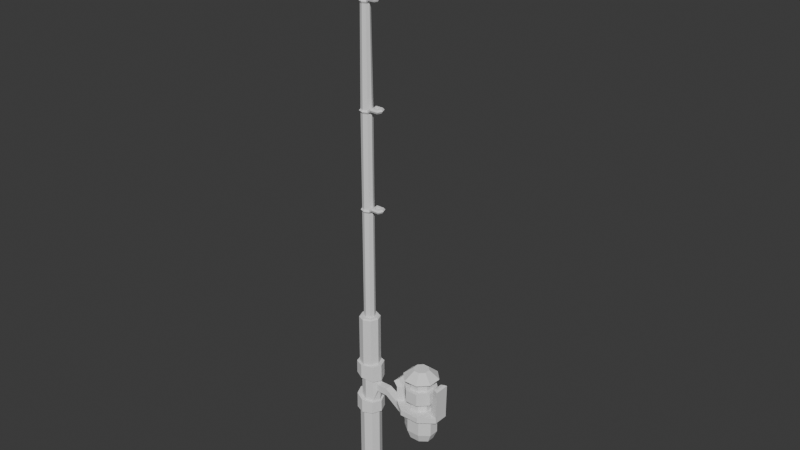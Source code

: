 # Source: rod_1.blend  (saved by Blender 4.0.36; exported with 4.5.12 LTS)
import bpy
from mathutils import Matrix  # noqa: F401  (used for matrix-valued properties, if any)

bpy.ops.wm.read_factory_settings(use_empty=True)
scene = bpy.context.scene
scene.name = 'Scene'

# ---- collections
col_collection = bpy.data.collections.new('Collection'); scene.collection.children.link(col_collection)
col_collection_2 = bpy.data.collections.new('Collection 2'); scene.collection.children.link(col_collection_2)

# ---- world
world_world = bpy.data.worlds.new('World'); scene.world = world_world
world_world.use_nodes = True; world_world.node_tree.nodes.clear()
_N = world_world.node_tree.nodes; _L = world_world.node_tree.links
n0 = _N.new('ShaderNodeOutputWorld'); n0.name = 'World Output'; n0.location = (300, 300)
n1 = _N.new('ShaderNodeBackground'); n1.name = 'Background'; n1.location = (10, 300)
n1.inputs[0].default_value = (0.05088, 0.05088, 0.05088, 1.0)
_L.new(n1.outputs[0], n0.inputs[0])
n0.is_active_output = True
world_world.color = (0.05088, 0.05088, 0.05088)
world_world.use_sun_shadow = False
world_world.sun_shadow_jitter_overblur = 0.0

# ---- meshes
me_cylinder = bpy.data.meshes.new('Cylinder')
me_cylinder.from_pydata([(-16.8, 1.0, 5.104), (-16.09, 0.7071, 5.104), (-15.8, 0.0, 5.104), (-16.09, -0.7071, 5.104), (-16.8, -1.0, 5.104), (-17.51, -0.7071, 5.104), (-17.8, 0.0, 5.104), (-17.51, 0.7071, 5.104), (-16.8, 0.836, -2.944), (-16.8, 1.0, -2.792), (-16.21, 0.5911, -2.944), (-16.09, 0.7071, -2.792), (-15.96, 1.118e-08, -2.944), (-15.8, 0.0, -2.792), (-16.21, -0.5911, -2.944), (-16.09, -0.7071, -2.792), (-16.8, -0.836, -2.944), (-16.8, -1.0, -2.792), (-17.39, -0.5911, -2.944), (-17.51, -0.7071, -2.792), (-17.64, -1.118e-08, -2.944), (-17.8, 0.0, -2.792), (-17.39, 0.5911, -2.944), (-17.51, 0.7071, -2.792), (-15.9, 0.9109, 6.38), (-16.8, 1.288, 6.549), (-15.53, 0.0, 6.311), (-15.9, -0.9109, 6.38), (-16.8, -1.288, 6.549), (-17.69, -0.9109, 6.718), (-18.07, 0.0, 6.787), (-17.69, 0.9109, 6.718), (-15.89, 0.9109, 5.168), (-15.94, 0.8617, 5.104), (-16.8, 1.219, 5.104), (-16.8, 1.288, 5.168), (-15.51, 0.0, 5.168), (-15.58, 0.0, 5.104), (-15.89, -0.9109, 5.168), (-15.94, -0.8617, 5.104), (-16.8, -1.288, 5.168), (-16.8, -1.219, 5.104), (-17.71, -0.9109, 5.168), (-17.66, -0.8617, 5.104), (-18.09, 0.0, 5.168), (-18.02, 0.0, 5.104), (-17.71, 0.9109, 5.168), (-17.66, 0.8617, 5.104), (-15.72, 0.3354, 7.501), (-16.63, 0.9349, 6.516), (-15.72, -0.3354, 7.501), (-16.63, -0.9349, 6.516), (-17.28, -0.6611, 6.639), (-17.54, -1.223e-08, 6.689), (-17.28, 0.6611, 6.639), (-15.72, 0.3354, 8.199), (-16.63, 0.9349, 8.822), (-15.72, -0.3354, 8.199), (-16.63, -0.9349, 8.822), (-17.28, -0.6611, 8.944), (-17.54, -1.223e-08, 8.995), (-17.28, 0.6611, 8.944), (-15.83, 0.8125, 8.675), (-16.96, 1.149, 8.889), (-15.5, -9.28e-09, 8.612), (-15.83, -0.8125, 8.675), (-16.96, -1.149, 8.889), (-17.75, -0.8125, 9.036), (-17.99, -1.976e-08, 9.082), (-17.75, 0.8125, 9.036), (-15.83, 0.8125, 10.29), (-16.96, 1.149, 10.29), (-15.5, -9.28e-09, 10.29), (-15.83, -0.8125, 10.29), (-16.96, -1.149, 10.29), (-17.75, -0.8125, 10.29), (-17.99, -1.976e-08, 10.29), (-17.75, 0.8125, 10.29), (-16.13, 0.6869, 10.29), (-16.82, 0.9754, 10.29), (-15.84, -0.00396, 10.29), (-16.13, -0.6925, 10.29), (-16.82, -0.9754, 10.29), (-17.51, -0.6869, 10.29), (-17.79, 0.00396, 10.29), (-17.51, 0.6925, 10.29), (-16.44, 0.376, 15.2), (-16.82, 0.531, 15.2), (-16.29, 0.0007189, 15.2), (-16.44, -0.375, 15.2), (-16.82, -0.531, 15.2), (-17.19, -0.376, 15.2), (-17.35, -0.0007178, 15.2), (-17.2, 0.375, 15.2), (-16.21, 0.6009, 15.2), (-16.13, 0.6869, 15.08), (-16.82, 0.9754, 15.08), (-16.82, 0.8533, 15.2), (-15.97, -0.003464, 15.2), (-15.84, -0.00396, 15.08), (-16.22, -0.6058, 15.2), (-16.13, -0.6925, 15.08), (-16.82, -0.8533, 15.2), (-16.82, -0.9754, 15.08), (-17.43, -0.6009, 15.2), (-17.51, -0.6869, 15.08), (-17.67, 0.003464, 15.2), (-17.79, 0.00396, 15.08), (-17.42, 0.6058, 15.2), (-17.51, 0.6925, 15.08), (-17.2, 0.375, 25.67), (-17.35, -0.0007178, 25.67), (-17.19, -0.376, 25.67), (-16.82, -0.531, 25.67), (-16.44, -0.375, 25.67), (-16.29, 0.0007189, 25.67), (-16.82, 0.531, 25.67), (-16.44, 0.376, 25.67), (-16.36, 0.4651, 25.87), (-16.82, 0.6568, 25.87), (-15.81, -0.2193, 25.94), (-16.35, -0.4638, 25.87), (-16.82, -0.6568, 25.87), (-17.28, -0.4651, 25.87), (-17.48, -0.000888, 25.87), (-17.28, 0.4638, 25.87), (-16.44, 0.376, 26.02), (-16.82, 0.531, 26.02), (-16.29, 0.0007189, 26.02), (-16.44, -0.375, 26.02), (-16.82, -0.531, 26.02), (-17.19, -0.376, 26.02), (-17.35, -0.0007178, 26.02), (-17.2, 0.375, 26.02), (-16.15, -0.375, 25.94), (-15.99, 0.0007189, 25.94), (-16.15, 0.376, 25.94), (-15.99, 0.0007189, 26.29), (-15.56, -0.2201, 25.94), (-16.06, 0.4651, 26.13), (-15.94, 0.001398, 25.94), (-15.81, 0.2213, 25.94), (-15.81, -0.2193, 26.29), (-16.06, -0.4638, 26.13), (-15.94, 0.001398, 26.29), (-15.81, 0.2213, 26.29), (-15.43, -0.0002405, 25.94), (-15.56, 0.2204, 25.94), (-15.56, -0.2201, 26.29), (-15.3, -0.4638, 26.13), (-15.43, -0.0002405, 26.29), (-15.11, 0.0008891, 26.13), (-15.3, 0.4651, 26.13), (-15.56, 0.2204, 26.29), (-15.39, -0.375, 26.29), (-16.15, -0.375, 26.29), (-16.15, 0.376, 26.29), (-15.39, 0.376, 26.29), (-15.39, -0.375, 25.94), (-15.23, 0.0007189, 25.94), (-15.39, 0.376, 25.94), (-15.23, 0.0007189, 26.29), (-17.2, 0.375, 34.77), (-17.35, -0.0007178, 34.77), (-17.19, -0.376, 34.77), (-16.82, -0.531, 34.77), (-16.44, -0.375, 34.77), (-16.29, 0.0007189, 34.77), (-16.82, 0.531, 34.77), (-16.44, 0.376, 34.77), (-16.36, 0.4651, 34.97), (-16.82, 0.6568, 34.97), (-15.81, -0.2193, 35.04), (-16.35, -0.4638, 34.97), (-16.82, -0.6568, 34.97), (-17.28, -0.4651, 34.97), (-17.48, -0.000888, 34.97), (-17.28, 0.4638, 34.97), (-16.44, 0.376, 35.12), (-16.82, 0.531, 35.12), (-16.29, 0.0007189, 35.12), (-16.44, -0.375, 35.12), (-16.82, -0.531, 35.12), (-17.19, -0.376, 35.12), (-17.35, -0.0007178, 35.12), (-17.2, 0.375, 35.12), (-15.99, 0.0007189, 35.04), (-15.99, 0.0007189, 35.39), (-15.56, -0.2201, 35.04), (-15.94, 0.001398, 35.04), (-15.81, 0.2213, 35.04), (-15.81, -0.2193, 35.39), (-16.06, -0.4638, 35.23), (-15.94, 0.001398, 35.39), (-16.06, 0.4651, 35.23), (-15.81, 0.2213, 35.39), (-15.43, -0.0002405, 35.04), (-15.56, 0.2204, 35.04), (-15.56, -0.2201, 35.39), (-15.3, -0.4638, 35.23), (-15.43, -0.0002405, 35.39), (-15.11, 0.0008891, 35.23), (-15.3, 0.4651, 35.23), (-15.56, 0.2204, 35.39), (-16.15, -0.375, 35.04), (-16.15, 0.376, 35.04), (-15.39, -0.375, 35.39), (-16.15, -0.375, 35.39), (-16.15, 0.376, 35.39), (-15.39, 0.376, 35.39), (-15.39, -0.375, 35.04), (-15.23, 0.0007189, 35.04), (-15.39, 0.376, 35.04), (-15.23, 0.0007189, 35.39), (-17.13, 0.3101, 44.0), (-17.25, -0.0005324, 44.0), (-17.13, -0.3108, 44.0), (-16.82, -0.439, 44.0), (-16.51, -0.31, 44.0), (-16.38, 0.0006554, 44.0), (-16.82, 0.4391, 44.0), (-16.51, 0.3109, 44.0), (-16.43, 0.3846, 44.19), (-16.82, 0.5431, 44.19), (-15.98, -0.1812, 44.27), (-16.43, -0.3834, 44.19), (-16.82, -0.543, 44.19), (-17.2, -0.3845, 44.19), (-17.36, -0.0006731, 44.19), (-17.2, 0.3835, 44.19), (-16.51, 0.3109, 44.35), (-16.82, 0.4391, 44.35), (-16.38, 0.0006554, 44.35), (-16.51, -0.31, 44.35), (-16.82, -0.439, 44.35), (-17.13, -0.3108, 44.35), (-17.25, -0.0005324, 44.35), (-17.13, 0.3101, 44.35), (-16.13, 0.0006554, 44.27), (-16.26, -0.31, 44.62), (-16.13, 0.0006554, 44.62), (-15.77, -0.1819, 44.27), (-16.19, 0.3846, 44.46), (-16.09, 0.001217, 44.27), (-15.98, 0.183, 44.27), (-15.98, -0.1812, 44.62), (-16.19, -0.3834, 44.46), (-16.09, 0.001217, 44.62), (-15.98, 0.183, 44.62), (-15.67, -0.0001378, 44.27), (-15.77, 0.1823, 44.27), (-15.77, -0.1819, 44.62), (-15.56, -0.3834, 44.46), (-15.67, -0.0001378, 44.62), (-15.4, 0.0007961, 44.46), (-15.56, 0.3846, 44.46), (-15.77, 0.1823, 44.62), (-16.26, -0.31, 44.27), (-16.26, 0.3109, 44.27), (-15.63, -0.31, 44.62), (-16.26, 0.3109, 44.62), (-15.63, 0.3109, 44.62), (-15.63, -0.31, 44.27), (-15.51, 0.0006554, 44.27), (-15.63, 0.3109, 44.27), (-15.51, 0.0006554, 44.62), (-17.03, 0.2157, 53.28), (-17.12, -0.0002626, 53.28), (-17.03, -0.2159, 53.28), (-16.82, -0.305, 53.28), (-16.6, -0.2154, 53.28), (-16.51, 0.0005631, 53.28), (-16.82, 0.3053, 53.28), (-16.6, 0.2162, 53.28), (-16.55, 0.2674, 53.48), (-16.82, 0.3776, 53.48), (-16.24, -0.1259, 53.55), (-16.55, -0.2664, 53.48), (-16.82, -0.3773, 53.48), (-17.08, -0.2671, 53.48), (-17.19, -0.0003605, 53.48), (-17.08, 0.2667, 53.48), (-16.6, 0.2162, 53.63), (-16.82, 0.3053, 53.63), (-16.51, 0.0005631, 53.63), (-16.6, -0.2154, 53.63), (-16.82, -0.305, 53.63), (-17.03, -0.2159, 53.63), (-17.12, -0.0002626, 53.63), (-17.03, 0.2157, 53.63), (-16.43, -0.2154, 53.55), (-16.34, 0.0005631, 53.55), (-16.34, 0.0005631, 53.9), (-16.09, -0.1263, 53.55), (-16.38, 0.2674, 53.74), (-16.43, 0.2162, 53.9), (-16.31, 0.0009532, 53.55), (-16.24, 0.1273, 53.55), (-16.24, -0.1259, 53.9), (-16.38, -0.2664, 53.74), (-16.31, 0.0009532, 53.9), (-16.24, 0.1273, 53.9), (-16.02, 1.167e-05, 53.55), (-16.09, 0.1268, 53.55), (-16.09, -0.1263, 53.9), (-15.94, -0.2664, 53.74), (-16.02, 1.167e-05, 53.9), (-15.83, 0.0006609, 53.74), (-15.94, 0.2674, 53.74), (-16.09, 0.1268, 53.9), (-16.43, 0.2162, 53.55), (-15.99, -0.2154, 53.9), (-16.43, -0.2154, 53.9), (-15.99, 0.2162, 53.9), (-15.99, -0.2154, 53.55), (-15.9, 0.0005631, 53.55), (-15.99, 0.2162, 53.55), (-15.9, 0.0005631, 53.9), (-16.46, 0.3543, 38.08), (-16.49, 0.3326, 41.04), (-16.35, 0.0006766, 41.04), (-16.32, 0.0006978, 38.08), (-16.48, -0.3316, 41.04), (-16.46, -0.3533, 38.08), (-16.82, -0.4696, 41.04), (-16.82, -0.5003, 38.08), (-17.15, -0.3325, 41.04), (-17.17, -0.3543, 38.08), (-17.29, -0.0005942, 41.04), (-17.32, -0.000656, 38.08), (-17.15, 0.3317, 41.04), (-17.17, 0.3533, 38.08), (-16.82, 0.4697, 41.04), (-16.82, 0.5004, 38.08), (-16.44, 0.376, 28.94), (-16.44, 0.376, 31.86), (-16.29, 0.0007189, 31.86), (-16.29, 0.0007189, 28.94), (-16.44, -0.375, 31.86), (-16.44, -0.375, 28.94), (-16.82, -0.531, 31.86), (-16.82, -0.531, 28.94), (-17.19, -0.376, 31.86), (-17.19, -0.376, 28.94), (-17.35, -0.0007178, 31.86), (-17.35, -0.0007178, 28.94), (-17.2, 0.375, 31.86), (-17.2, 0.375, 28.94), (-16.82, 0.531, 31.86), (-16.82, 0.531, 28.94), (-16.44, 0.376, 18.69), (-16.44, 0.376, 22.18), (-16.29, 0.0007189, 22.18), (-16.29, 0.0007189, 18.69), (-16.44, -0.375, 18.69), (-16.44, -0.375, 22.18), (-16.82, -0.531, 22.18), (-16.82, -0.531, 18.69), (-17.19, -0.376, 18.69), (-17.19, -0.376, 22.18), (-17.35, -0.0007178, 22.18), (-17.35, -0.0007178, 18.69), (-17.2, 0.375, 18.69), (-17.2, 0.375, 22.18), (-16.82, 0.531, 22.18), (-16.82, 0.531, 18.69), (-16.54, 0.2794, 47.33), (-16.57, 0.2478, 50.31), (-16.47, 0.0005939, 50.31), (-16.42, 0.0006246, 47.33), (-16.57, -0.2469, 50.31), (-16.54, -0.2784, 47.33), (-16.82, -0.3497, 50.31), (-16.82, -0.3943, 47.33), (-17.06, -0.2476, 50.31), (-17.09, -0.2792, 47.33), (-17.17, -0.0003526, 50.31), (-17.21, -0.0004425, 47.33), (-17.06, 0.2471, 50.31), (-17.1, 0.2786, 47.33), (-16.82, 0.3499, 50.31), (-16.82, 0.3945, 47.33), (-15.71, -1.223e-08, 6.343), (-15.98, 0.6611, 6.394), (-15.98, -0.6611, 6.394), (-15.71, -1.223e-08, 8.649), (-15.98, 0.6611, 8.699), (-15.98, -0.6611, 8.699), (-9.299, -0.4773, 6.792), (-14.65, 0.3354, 7.52), (-14.65, -0.3354, 7.52), (-14.65, 0.3354, 8.218), (-14.65, -0.3354, 8.218), (-15.72, 0.0, 7.501), (-15.72, 0.0, 8.199), (-12.31, 0.4773, 6.094), (-12.31, -0.4763, 6.094), (-12.31, 0.4773, 6.792), (-12.31, -0.4763, 6.792), (-9.299, -0.4773, 6.094), (-9.298, 0.4763, 6.792), (-9.298, 0.4763, 6.094), (-10.18, -1.151, 6.792), (-10.18, -1.151, 6.094), (-11.43, -1.151, 6.792), (-11.43, -1.151, 6.094), (-11.42, 1.151, 6.094), (-11.42, 1.151, 6.792), (-10.18, 1.151, 6.094), (-10.18, 1.151, 6.792), (-11.2, 0.96, 7.979), (-10.4, 0.9596, 7.979), (-10.41, -0.96, 7.979), (-11.2, -0.9596, 7.979), (-9.843, -0.398, 7.979), (-9.842, 0.3971, 7.979), (-11.76, -0.3971, 7.979), (-11.76, 0.398, 7.979), (-11.1, -0.0933, 4.357), (-12.31, -0.4763, 5.567), (-11.95, -0.3641, 4.712), (-12.31, 0.4773, 5.567), (-11.1, 0.0935, 4.357), (-11.95, 0.3649, 4.712), (-9.299, -0.4773, 5.567), (-10.51, -0.0935, 4.357), (-9.653, -0.3649, 4.712), (-10.51, 0.0933, 4.357), (-9.298, 0.4763, 5.567), (-9.652, 0.3641, 4.712), (-10.92, 0.2255, 4.357), (-11.42, 1.151, 5.567), (-11.28, 0.8802, 4.712), (-10.18, 1.151, 5.567), (-10.68, 0.2254, 4.357), (-10.33, 0.8799, 4.712), (-10.68, -0.2255, 4.357), (-10.18, -1.151, 5.567), (-10.33, -0.8802, 4.712), (-10.92, -0.2254, 4.357), (-11.43, -1.151, 5.567), (-11.28, -0.8799, 4.712), (-12.31, 0.4773, 7.979), (-12.31, -0.4763, 7.979), (-10.18, 1.151, 7.979), (-11.42, 1.151, 7.979), (-9.298, 0.4763, 7.979), (-9.299, -0.4773, 7.979), (-10.18, -1.151, 7.979), (-11.43, -1.151, 7.979), (-11.76, 0.398, 8.55), (-11.76, -0.3971, 8.55), (-10.4, 0.9596, 8.55), (-11.2, 0.96, 8.55), (-9.842, 0.3971, 8.55), (-9.843, -0.398, 8.55), (-10.41, -0.96, 8.55), (-11.2, -0.9596, 8.55), (-12.23, 0.5932, 8.972), (-12.23, -0.592, 8.972), (-10.21, 1.43, 8.972), (-11.39, 1.431, 8.972), (-9.371, 0.592, 8.972), (-9.372, -0.5932, 8.972), (-10.21, -1.431, 8.972), (-11.4, -1.43, 8.972), (-11.81, 0.418, 10.17), (-11.81, -0.4171, 10.17), (-10.38, 1.008, 10.17), (-11.22, 1.008, 10.17), (-9.794, 0.4171, 10.17), (-9.794, -0.418, 10.17), (-10.39, -1.008, 10.17), (-11.22, -1.008, 10.17), (-12.23, 0.5932, 10.17), (-12.23, -0.592, 10.17), (-10.21, 1.43, 10.17), (-11.39, 1.431, 10.17), (-9.371, 0.592, 10.17), (-9.372, -0.5932, 10.17), (-10.21, -1.431, 10.17), (-11.4, -1.43, 10.17), (-11.81, 0.418, 11.18), (-11.81, -0.4171, 11.18), (-10.38, 1.008, 11.18), (-11.22, 1.008, 11.18), (-9.794, 0.4171, 11.18), (-9.794, -0.418, 11.18), (-10.39, -1.008, 11.18), (-11.22, -1.008, 11.18), (-12.35, 0.641, 11.18), (-12.35, -0.6397, 11.18), (-10.16, 1.546, 11.18), (-11.44, 1.546, 11.18), (-9.256, 0.6396, 11.18), (-9.257, -0.641, 11.18), (-10.16, -1.546, 11.18), (-11.44, -1.546, 11.18), (-11.48, 0.2791, 11.97), (-11.48, -0.2785, 11.97), (-10.52, 0.673, 11.97), (-11.08, 0.6733, 11.97), (-10.13, 0.2785, 11.97), (-10.13, -0.2791, 11.97), (-10.52, -0.6733, 11.97), (-11.08, -0.673, 11.97), (-9.298, 0.4763, 7.46), (-10.18, 1.151, 7.46), (-11.42, 1.151, 7.46), (-12.31, -0.4763, 7.46), (-9.299, -0.4773, 7.46), (-10.18, -1.151, 7.46), (-12.31, 0.4773, 7.46), (-11.43, -1.151, 7.46), (-13.07, 0.7192, 7.979), (-13.07, -0.7176, 7.979), (-9.863, 1.734, 7.46), (-9.863, 1.734, 7.979), (-13.07, -0.7176, 7.46), (-11.74, 1.735, 7.979), (-8.536, 0.7176, 7.979), (-8.537, -0.7192, 7.979), (-9.865, -1.735, 7.979), (-9.865, -1.735, 7.46), (-11.74, -1.734, 7.979), (-8.536, 0.7176, 7.46), (-11.74, 1.735, 7.46), (-8.537, -0.7192, 7.46), (-13.07, 0.7192, 7.46), (-11.74, -1.734, 7.46), (-13.01, 0.4774, 10.18), (-13.01, -0.4762, 10.18), (-12.58, 0.4773, 9.412), (-12.58, -0.4763, 9.412), (-13.02, 0.7192, 9.412), (-13.02, -0.7176, 9.412), (-13.37, 0.7191, 9.92), (-13.37, -0.7177, 9.919), (-8.86, 0.3766, 10.93), (-9.031, 0.4763, 10.78), (-9.031, -0.4773, 10.78), (-8.86, -0.3777, 10.93), (-8.617, 0.4835, 10.93), (-8.47, 0.7176, 10.78), (-8.471, -0.7192, 10.78), (-8.617, -0.4848, 10.93)], [], [(23, 7, 0, 9), (13, 2, 3, 15), (15, 3, 4, 17), (17, 4, 5, 19), (19, 5, 6, 21), (21, 6, 7, 23), (44, 42, 29, 30), (11, 1, 2, 13), (9, 0, 1, 11), (9, 11, 10, 8), (11, 13, 12, 10), (13, 15, 14, 12), (15, 17, 16, 14), (17, 19, 18, 16), (19, 21, 20, 18), (21, 23, 22, 20), (23, 9, 8, 22), (40, 38, 27, 28), (36, 32, 24, 26), (38, 36, 26, 27), (7, 6, 45, 47), (42, 40, 28, 29), (1, 0, 34, 33), (46, 44, 30, 31), (5, 4, 41, 43), (3, 2, 37, 39), (2, 1, 33, 37), (0, 7, 47, 34), (6, 5, 43, 45), (4, 3, 39, 41), (35, 46, 31, 25), (33, 34, 35, 32), (37, 33, 32, 36), (39, 37, 36, 38), (41, 39, 38, 40), (43, 41, 40, 42), (45, 43, 42, 44), (47, 45, 44, 46), (34, 47, 46, 35), (32, 35, 25, 24), (25, 31, 54, 49), (30, 29, 52, 53), (28, 27, 384, 51), (26, 24, 383, 382), (31, 30, 53, 54), (29, 28, 51, 52), (27, 26, 382, 384), (24, 25, 49, 383), (383, 49, 56, 386), (49, 54, 61, 56), (53, 52, 59, 60), (51, 384, 387, 58), (54, 53, 60, 61), (52, 51, 58, 59), (48, 55, 391, 389), (60, 59, 67, 68), (58, 387, 65, 66), (385, 386, 62, 64), (61, 60, 68, 69), (59, 58, 66, 67), (387, 385, 64, 65), (386, 56, 63, 62), (56, 61, 69, 63), (63, 69, 77, 71), (68, 67, 75, 76), (66, 65, 73, 74), (64, 62, 70, 72), (69, 68, 76, 77), (67, 66, 74, 75), (65, 64, 72, 73), (62, 63, 71, 70), (75, 74, 82, 83), (73, 72, 80, 81), (70, 71, 79, 78), (71, 77, 85, 79), (76, 75, 83, 84), (74, 73, 81, 82), (72, 70, 78, 80), (77, 76, 84, 85), (106, 104, 91, 92), (102, 100, 89, 90), (98, 94, 86, 88), (100, 98, 88, 89), (108, 106, 92, 93), (104, 102, 90, 91), (78, 79, 96, 95), (85, 84, 107, 109), (83, 82, 103, 105), (81, 80, 99, 101), (80, 78, 95, 99), (79, 85, 109, 96), (84, 83, 105, 107), (82, 81, 101, 103), (97, 108, 93, 87), (95, 96, 97, 94), (99, 95, 94, 98), (101, 99, 98, 100), (103, 101, 100, 102), (105, 103, 102, 104), (107, 105, 104, 106), (109, 107, 106, 108), (96, 109, 108, 97), (94, 97, 87, 86), (351, 364, 116, 117), (355, 352, 115, 114), (359, 356, 113, 112), (363, 360, 111, 110), (352, 351, 117, 115), (356, 355, 114, 113), (360, 359, 112, 111), (364, 363, 110, 116), (127, 126, 118, 119), (133, 127, 119, 125), (132, 133, 125, 124), (131, 132, 124, 123), (130, 131, 123, 122), (129, 130, 122, 121), (117, 118, 139, 136), (128, 129, 155, 137), (113, 114, 121, 122), (114, 115, 135, 134), (110, 111, 124, 125), (112, 113, 122, 123), (121, 114, 134, 143), (117, 116, 119, 118), (116, 110, 125, 119), (111, 112, 123, 124), (16, 18, 20, 14), (8, 10, 12, 22), (14, 20, 22, 12), (115, 117, 136, 135), (118, 126, 156, 139), (129, 121, 143, 155), (126, 128, 137, 156), (153, 145, 141, 147), (150, 153, 147, 146), (155, 143, 149, 154), (139, 156, 157, 152), (161, 154, 149, 151), (157, 161, 151, 152), (159, 160, 152, 151), (158, 159, 151, 149), (136, 139, 152, 160), (148, 150, 146, 138), (142, 148, 138, 120), (143, 134, 158, 149), (140, 120, 134, 135), (141, 140, 135, 136), (148, 142, 155, 154), (145, 153, 157, 156), (144, 145, 156, 137), (142, 144, 137, 155), (138, 146, 159, 158), (146, 147, 160, 159), (153, 150, 161, 157), (150, 148, 154, 161), (120, 138, 158, 134), (147, 141, 136, 160), (145, 144, 140, 141), (144, 142, 120, 140), (179, 178, 170, 171), (185, 179, 171, 177), (184, 185, 177, 176), (183, 184, 176, 175), (182, 183, 175, 174), (181, 182, 174, 173), (169, 170, 194, 205), (180, 181, 207, 187), (165, 166, 173, 174), (166, 167, 186, 204), (162, 163, 176, 177), (164, 165, 174, 175), (173, 166, 204, 192), (169, 168, 171, 170), (168, 162, 177, 171), (163, 164, 175, 176), (167, 169, 205, 186), (170, 178, 208, 194), (181, 173, 192, 207), (178, 180, 187, 208), (203, 195, 190, 197), (200, 203, 197, 196), (207, 192, 199, 206), (194, 208, 209, 202), (213, 206, 199, 201), (209, 213, 201, 202), (211, 212, 202, 201), (210, 211, 201, 199), (205, 194, 202, 212), (198, 200, 196, 188), (191, 198, 188, 172), (192, 204, 210, 199), (189, 172, 204, 186), (190, 189, 186, 205), (198, 191, 207, 206), (195, 203, 209, 208), (193, 195, 208, 187), (191, 193, 187, 207), (188, 196, 211, 210), (196, 197, 212, 211), (203, 200, 213, 209), (200, 198, 206, 213), (172, 188, 210, 204), (197, 190, 205, 212), (195, 193, 189, 190), (193, 191, 172, 189), (334, 337, 128, 126), (337, 339, 129, 128), (339, 341, 130, 129), (341, 343, 131, 130), (343, 345, 132, 131), (345, 347, 133, 132), (347, 349, 127, 133), (349, 334, 126, 127), (231, 230, 222, 223), (237, 231, 223, 229), (236, 237, 229, 228), (235, 236, 228, 227), (234, 235, 227, 226), (233, 234, 226, 225), (221, 222, 242, 258), (232, 233, 239, 240), (217, 218, 225, 226), (218, 219, 238, 257), (214, 215, 228, 229), (216, 217, 226, 227), (225, 218, 257, 246), (221, 220, 223, 222), (220, 214, 229, 223), (215, 216, 227, 228), (219, 221, 258, 238), (222, 230, 260, 242), (233, 225, 246, 239), (230, 232, 240, 260), (256, 248, 244, 250), (253, 256, 250, 249), (239, 246, 252, 259), (242, 260, 261, 255), (265, 259, 252, 254), (261, 265, 254, 255), (263, 264, 255, 254), (262, 263, 254, 252), (258, 242, 255, 264), (251, 253, 249, 241), (245, 251, 241, 224), (246, 257, 262, 252), (243, 224, 257, 238), (244, 243, 238, 258), (251, 245, 239, 259), (248, 256, 261, 260), (247, 248, 260, 240), (245, 247, 240, 239), (241, 249, 263, 262), (249, 250, 264, 263), (256, 253, 265, 261), (253, 251, 259, 265), (224, 241, 262, 257), (250, 244, 258, 264), (248, 247, 243, 244), (247, 245, 224, 243), (283, 282, 274, 275), (289, 283, 275, 281), (288, 289, 281, 280), (287, 288, 280, 279), (286, 287, 279, 278), (285, 286, 278, 277), (273, 274, 294, 310), (284, 285, 312, 292), (269, 270, 277, 278), (270, 271, 291, 290), (266, 267, 280, 281), (268, 269, 278, 279), (277, 270, 290, 299), (273, 272, 275, 274), (272, 266, 281, 275), (267, 268, 279, 280), (271, 273, 310, 291), (274, 282, 295, 294), (285, 277, 299, 312), (282, 284, 292, 295), (309, 301, 297, 303), (306, 309, 303, 302), (312, 299, 305, 311), (294, 295, 313, 308), (317, 311, 305, 307), (313, 317, 307, 308), (315, 316, 308, 307), (314, 315, 307, 305), (310, 294, 308, 316), (304, 306, 302, 293), (298, 304, 293, 276), (299, 290, 314, 305), (296, 276, 290, 291), (297, 296, 291, 310), (304, 298, 312, 311), (301, 309, 313, 295), (300, 301, 295, 292), (298, 300, 292, 312), (293, 302, 315, 314), (302, 303, 316, 315), (309, 306, 317, 313), (306, 304, 311, 317), (276, 293, 314, 290), (303, 297, 310, 316), (301, 300, 296, 297), (300, 298, 276, 296), (318, 321, 180, 178), (321, 323, 181, 180), (323, 325, 182, 181), (325, 327, 183, 182), (327, 329, 184, 183), (329, 331, 185, 184), (331, 333, 179, 185), (333, 318, 178, 179), (366, 369, 232, 230), (369, 371, 233, 232), (371, 373, 234, 233), (373, 375, 235, 234), (375, 377, 236, 235), (377, 379, 237, 236), (379, 381, 231, 237), (381, 366, 230, 231), (282, 283, 287, 286), (284, 282, 286, 285), (288, 287, 283, 289), (220, 221, 319, 332), (332, 319, 318, 333), (214, 220, 332, 330), (330, 332, 333, 331), (215, 214, 330, 328), (328, 330, 331, 329), (216, 215, 328, 326), (326, 328, 329, 327), (217, 216, 326, 324), (324, 326, 327, 325), (218, 217, 324, 322), (322, 324, 325, 323), (219, 218, 322, 320), (320, 322, 323, 321), (221, 219, 320, 319), (319, 320, 321, 318), (168, 169, 335, 348), (348, 335, 334, 349), (162, 168, 348, 346), (346, 348, 349, 347), (163, 162, 346, 344), (344, 346, 347, 345), (164, 163, 344, 342), (342, 344, 345, 343), (165, 164, 342, 340), (340, 342, 343, 341), (166, 165, 340, 338), (338, 340, 341, 339), (167, 166, 338, 336), (336, 338, 339, 337), (169, 167, 336, 335), (335, 336, 337, 334), (87, 93, 362, 365), (365, 362, 363, 364), (92, 91, 358, 361), (361, 358, 359, 360), (90, 89, 354, 357), (357, 354, 355, 356), (88, 86, 350, 353), (353, 350, 351, 352), (93, 92, 361, 362), (362, 361, 360, 363), (91, 90, 357, 358), (358, 357, 356, 359), (89, 88, 353, 354), (354, 353, 352, 355), (86, 87, 365, 350), (350, 365, 364, 351), (272, 273, 367, 380), (380, 367, 366, 381), (266, 272, 380, 378), (378, 380, 381, 379), (267, 266, 378, 376), (376, 378, 379, 377), (268, 267, 376, 374), (374, 376, 377, 375), (269, 268, 374, 372), (372, 374, 375, 373), (270, 269, 372, 370), (370, 372, 373, 371), (271, 270, 370, 368), (368, 370, 371, 369), (273, 271, 368, 367), (367, 368, 369, 366), (55, 48, 383, 386), (50, 57, 387, 384), (398, 397, 391, 392), (50, 393, 48, 389, 390), (57, 50, 390, 392), (391, 397, 395, 389), (390, 396, 398, 392), (389, 395, 396, 390), (408, 401, 428, 433), (55, 394, 57, 392, 391), (385, 394, 55, 386), (387, 57, 394, 385), (384, 382, 393, 50), (382, 383, 48, 393), (399, 401, 400, 388), (511, 510, 527, 523), (401, 399, 424, 428), (442, 445, 519, 514), (406, 407, 409, 408), (404, 405, 403, 402), (508, 512, 528, 526), (395, 397, 407, 406), (399, 388, 402, 403), (398, 396, 405, 404), (400, 401, 408, 409), (395, 406, 431, 421), (399, 403, 437, 424), (406, 408, 433, 431), (403, 405, 440, 437), (396, 395, 421, 419), (405, 396, 419, 440), (419, 421, 423, 420), (420, 423, 422, 418), (425, 427, 429, 426), (426, 429, 428, 424), (431, 433, 435, 432), (432, 435, 434, 430), (437, 440, 441, 438), (438, 441, 439, 436), (424, 437, 438, 426), (426, 438, 436, 425), (440, 419, 420, 441), (441, 420, 418, 439), (421, 431, 432, 423), (423, 432, 430, 422), (433, 428, 429, 435), (435, 429, 427, 434), (418, 422, 430, 434, 427, 425, 436, 439), (507, 508, 526, 516), (444, 446, 520, 517), (509, 513, 529, 518), (513, 511, 523, 529), (447, 448, 522, 521), (416, 413, 457, 451), (416, 417, 442, 443), (410, 411, 444, 445), (415, 414, 447, 446), (414, 412, 448, 447), (417, 410, 445, 442), (412, 413, 449, 448), (413, 416, 443, 449), (411, 415, 446, 444), (456, 455, 463, 464), (410, 417, 450, 453), (414, 415, 454, 455), (417, 416, 451, 450), (415, 411, 452, 454), (413, 412, 456, 457), (412, 414, 455, 456), (411, 410, 453, 452), (462, 460, 476, 478), (452, 453, 461, 460), (451, 457, 465, 459), (453, 450, 458, 461), (455, 454, 462, 463), (450, 451, 459, 458), (454, 452, 460, 462), (457, 456, 464, 465), (468, 469, 485, 484), (465, 464, 480, 481), (464, 463, 479, 480), (460, 461, 477, 476), (459, 465, 481, 475), (461, 458, 474, 477), (463, 462, 478, 479), (458, 459, 475, 474), (467, 466, 474, 475), (469, 468, 476, 477), (470, 471, 479, 478), (471, 472, 480, 479), (466, 469, 477, 474), (472, 473, 481, 480), (473, 467, 475, 481), (468, 470, 478, 476), (486, 484, 492, 494), (467, 473, 489, 483), (469, 466, 482, 485), (471, 470, 486, 487), (466, 467, 483, 482), (470, 468, 484, 486), (473, 472, 488, 489), (472, 471, 487, 488), (495, 494, 502, 503), (489, 488, 496, 497), (488, 487, 495, 496), (484, 485, 493, 492), (483, 489, 497, 491), (485, 482, 490, 493), (487, 486, 494, 495), (482, 483, 491, 490), (490, 491, 499, 498), (494, 492, 500, 502), (497, 496, 504, 505), (496, 495, 503, 504), (492, 493, 501, 500), (491, 497, 505, 499), (493, 490, 498, 501), (398, 404, 513, 509), (409, 407, 508, 507), (407, 397, 512, 508), (402, 388, 510, 511), (388, 400, 506, 510), (400, 409, 507, 506), (397, 398, 509, 512), (404, 402, 511, 513), (529, 523, 522, 524), (528, 518, 515, 514), (525, 516, 517, 520), (527, 525, 520, 521), (523, 527, 521, 522), (526, 528, 514, 519), (516, 526, 519, 517), (518, 529, 524, 515), (448, 449, 524, 522), (510, 506, 525, 527), (445, 444, 517, 519), (506, 507, 516, 525), (449, 443, 515, 524), (535, 533, 531, 537), (512, 509, 518, 528), (534, 535, 537, 536), (520, 446, 539, 543), (531, 530, 536, 537), (533, 532, 530, 531), (538, 541, 545, 542), (532, 534, 536, 530), (521, 520, 543, 544), (447, 521, 544, 540), (442, 514, 534, 532), (539, 540, 541, 538), (538, 542, 543, 539), (545, 541, 540, 544), (542, 545, 544, 543), (446, 447, 540, 539), (443, 442, 532, 533), (514, 515, 535, 534), (515, 443, 533, 535), (499, 505, 504, 503, 502, 500, 501, 498)])
_uv = me_cylinder.uv_layers.new(name='UVMap')
_uv.uv.foreach_set('vector', [0.125, 0.5094, 0.125, 1.0, 0.0, 1.0, 0.0, 0.5094, 0.75, 0.5094, 0.75, 1.0, 0.625, 1.0, 0.625, 0.5094, 0.625, 0.5094, 0.625, 1.0, 0.5, 1.0, 0.5, 0.5094, 0.5, 0.5094, 0.5, 1.0, 0.375, 1.0, 0.375, 0.5094, 0.375, 0.5094, 0.375, 1.0, 0.25, 1.0, 0.25, 0.5094, 0.25, 0.5094, 0.25, 1.0, 0.125, 1.0, 0.125, 0.5094, 0.25, 1.0, 0.375, 1.0, 0.375, 1.0, 0.25, 1.0, 0.875, 0.5094, 0.875, 1.0, 0.75, 1.0, 0.75, 0.5094, 1.0, 0.5094, 1.0, 1.0, 0.875, 1.0, 0.875, 0.5094, 0.75, 0.49, 0.9197, 0.4197, 0.8919, 0.3919, 0.75, 0.4506, 0.9197, 0.4197, 0.99, 0.25, 0.9506, 0.25, 0.8919, 0.3919, 0.99, 0.25, 0.9197, 0.08029, 0.8919, 0.1081, 0.9506, 0.25, 0.9197, 0.08029, 0.75, 0.01, 0.75, 0.04936, 0.8919, 0.1081, 0.75, 0.01, 0.5803, 0.08029, 0.6081, 0.1081, 0.75, 0.04936, 0.5803, 0.08029, 0.51, 0.25, 0.5494, 0.25, 0.6081, 0.1081, 0.51, 0.25, 0.5803, 0.4197, 0.6081, 0.3919, 0.5494, 0.25, 0.5803, 0.4197, 0.75, 0.49, 0.75, 0.4506, 0.6081, 0.3919, 0.5, 1.0, 0.625, 1.0, 0.625, 1.0, 0.5, 1.0, 0.75, 1.0, 0.875, 1.0, 0.875, 1.0, 0.75, 1.0, 0.625, 1.0, 0.75, 1.0, 0.75, 1.0, 0.625, 1.0, 0.125, 1.0, 0.25, 1.0, 0.25, 1.0, 0.125, 1.0, 0.375, 1.0, 0.5, 1.0, 0.5, 1.0, 0.375, 1.0, 0.875, 1.0, 1.0, 1.0, 1.0, 1.0, 0.875, 1.0, 0.125, 1.0, 0.25, 1.0, 0.25, 1.0, 0.125, 1.0, 0.375, 1.0, 0.5, 1.0, 0.5, 1.0, 0.375, 1.0, 0.625, 1.0, 0.75, 1.0, 0.75, 1.0, 0.625, 1.0, 0.75, 1.0, 0.875, 1.0, 0.875, 1.0, 0.75, 1.0, 0.0, 1.0, 0.125, 1.0, 0.125, 1.0, 0.0, 1.0, 0.25, 1.0, 0.375, 1.0, 0.375, 1.0, 0.25, 1.0, 0.5, 1.0, 0.625, 1.0, 0.625, 1.0, 0.5, 1.0, 0.0, 1.0, 0.125, 1.0, 0.125, 1.0, 0.0, 1.0, 0.875, 1.0, 1.0, 1.0, 1.0, 1.0, 0.875, 1.0, 0.75, 1.0, 0.875, 1.0, 0.875, 1.0, 0.75, 1.0, 0.625, 1.0, 0.75, 1.0, 0.75, 1.0, 0.625, 1.0, 0.5, 1.0, 0.625, 1.0, 0.625, 1.0, 0.5, 1.0, 0.375, 1.0, 0.5, 1.0, 0.5, 1.0, 0.375, 1.0, 0.25, 1.0, 0.375, 1.0, 0.375, 1.0, 0.25, 1.0, 0.125, 1.0, 0.25, 1.0, 0.25, 1.0, 0.125, 1.0, 0.0, 1.0, 0.125, 1.0, 0.125, 1.0, 0.0, 1.0, 0.875, 1.0, 1.0, 1.0, 1.0, 1.0, 0.875, 1.0, 0.0, 1.0, 0.125, 1.0, 0.125, 1.0, 0.0, 1.0, 0.25, 1.0, 0.375, 1.0, 0.375, 1.0, 0.25, 1.0, 0.5, 1.0, 0.625, 1.0, 0.625, 1.0, 0.5, 1.0, 0.75, 1.0, 0.875, 1.0, 0.875, 1.0, 0.75, 1.0, 0.125, 1.0, 0.25, 1.0, 0.25, 1.0, 0.125, 1.0, 0.375, 1.0, 0.5, 1.0, 0.5, 1.0, 0.375, 1.0, 0.625, 1.0, 0.75, 1.0, 0.75, 1.0, 0.625, 1.0, 0.875, 1.0, 1.0, 1.0, 1.0, 1.0, 0.875, 1.0, 0.875, 1.0, 1.0, 1.0, 1.0, 1.0, 0.875, 1.0, 0.0, 1.0, 0.125, 1.0, 0.125, 1.0, 0.0, 1.0, 0.25, 1.0, 0.375, 1.0, 0.375, 1.0, 0.25, 1.0, 0.5, 1.0, 0.625, 1.0, 0.625, 1.0, 0.5, 1.0, 0.125, 1.0, 0.25, 1.0, 0.25, 1.0, 0.125, 1.0, 0.375, 1.0, 0.5, 1.0, 0.5, 1.0, 0.375, 1.0, 0.8134, 1.0, 0.8134, 1.0, 0.8134, 1.0, 0.8134, 1.0, 0.25, 1.0, 0.375, 1.0, 0.375, 1.0, 0.25, 1.0, 0.5, 1.0, 0.625, 1.0, 0.625, 1.0, 0.5, 1.0, 0.75, 1.0, 0.875, 1.0, 0.875, 1.0, 0.75, 1.0, 0.125, 1.0, 0.25, 1.0, 0.25, 1.0, 0.125, 1.0, 0.375, 1.0, 0.5, 1.0, 0.5, 1.0, 0.375, 1.0, 0.625, 1.0, 0.75, 1.0, 0.75, 1.0, 0.625, 1.0, 0.875, 1.0, 1.0, 1.0, 1.0, 1.0, 0.875, 1.0, 0.0, 1.0, 0.125, 1.0, 0.125, 1.0, 0.0, 1.0, 0.0, 1.0, 0.125, 1.0, 0.125, 1.0, 0.0, 1.0, 0.25, 1.0, 0.375, 1.0, 0.375, 1.0, 0.25, 1.0, 0.5, 1.0, 0.625, 1.0, 0.625, 1.0, 0.5, 1.0, 0.75, 1.0, 0.875, 1.0, 0.875, 1.0, 0.75, 1.0, 0.125, 1.0, 0.25, 1.0, 0.25, 1.0, 0.125, 1.0, 0.375, 1.0, 0.5, 1.0, 0.5, 1.0, 0.375, 1.0, 0.625, 1.0, 0.75, 1.0, 0.75, 1.0, 0.625, 1.0, 0.875, 1.0, 1.0, 1.0, 1.0, 1.0, 0.875, 1.0, 0.375, 1.0, 0.5, 1.0, 0.5, 1.0, 0.375, 1.0, 0.625, 1.0, 0.75, 1.0, 0.75, 1.0, 0.625, 1.0, 0.875, 1.0, 1.0, 1.0, 1.0, 1.0, 0.875, 1.0, 0.0, 1.0, 0.125, 1.0, 0.125, 1.0, 0.0, 1.0, 0.25, 1.0, 0.375, 1.0, 0.375, 1.0, 0.25, 1.0, 0.5, 1.0, 0.625, 1.0, 0.625, 1.0, 0.5, 1.0, 0.75, 1.0, 0.875, 1.0, 0.875, 1.0, 0.75, 1.0, 0.125, 1.0, 0.25, 1.0, 0.25, 1.0, 0.125, 1.0, 0.25, 1.0, 0.375, 1.0, 0.375, 1.0, 0.25, 1.0, 0.5, 1.0, 0.625, 1.0, 0.625, 1.0, 0.5, 1.0, 0.75, 1.0, 0.875, 1.0, 0.875, 1.0, 0.75, 1.0, 0.625, 1.0, 0.75, 1.0, 0.75, 1.0, 0.625, 1.0, 0.125, 1.0, 0.25, 1.0, 0.25, 1.0, 0.125, 1.0, 0.375, 1.0, 0.5, 1.0, 0.5, 1.0, 0.375, 1.0, 0.875, 1.0, 1.0, 1.0, 1.0, 1.0, 0.875, 1.0, 0.125, 1.0, 0.25, 1.0, 0.25, 1.0, 0.125, 1.0, 0.375, 1.0, 0.5, 1.0, 0.5, 1.0, 0.375, 1.0, 0.625, 1.0, 0.75, 1.0, 0.75, 1.0, 0.625, 1.0, 0.75, 1.0, 0.875, 1.0, 0.875, 1.0, 0.75, 1.0, 0.0, 1.0, 0.125, 1.0, 0.125, 1.0, 0.0, 1.0, 0.25, 1.0, 0.375, 1.0, 0.375, 1.0, 0.25, 1.0, 0.5, 1.0, 0.625, 1.0, 0.625, 1.0, 0.5, 1.0, 0.0, 1.0, 0.125, 1.0, 0.125, 1.0, 0.0, 1.0, 0.875, 1.0, 1.0, 1.0, 1.0, 1.0, 0.875, 1.0, 0.75, 1.0, 0.875, 1.0, 0.875, 1.0, 0.75, 1.0, 0.625, 1.0, 0.75, 1.0, 0.75, 1.0, 0.625, 1.0, 0.5, 1.0, 0.625, 1.0, 0.625, 1.0, 0.5, 1.0, 0.375, 1.0, 0.5, 1.0, 0.5, 1.0, 0.375, 1.0, 0.25, 1.0, 0.375, 1.0, 0.375, 1.0, 0.25, 1.0, 0.125, 1.0, 0.25, 1.0, 0.25, 1.0, 0.125, 1.0, 0.0, 1.0, 0.125, 1.0, 0.125, 1.0, 0.0, 1.0, 0.875, 1.0, 1.0, 1.0, 1.0, 1.0, 0.875, 1.0, 0.875, 1.0, 1.0, 1.0, 1.0, 1.0, 0.875, 1.0, 0.625, 1.0, 0.75, 1.0, 0.75, 1.0, 0.625, 1.0, 0.375, 1.0, 0.5, 1.0, 0.5, 1.0, 0.375, 1.0, 0.125, 1.0, 0.25, 1.0, 0.25, 1.0, 0.125, 1.0, 0.75, 1.0, 0.875, 1.0, 0.875, 1.0, 0.75, 1.0, 0.5, 1.0, 0.625, 1.0, 0.625, 1.0, 0.5, 1.0, 0.25, 1.0, 0.375, 1.0, 0.375, 1.0, 0.25, 1.0, 0.0, 1.0, 0.125, 1.0, 0.125, 1.0, 0.0, 1.0, 0.0, 0.0, 0.0, 0.0, 0.875, 1.0, 1.0, 1.0, 0.0, 0.0, 0.0, 0.0, 0.0, 1.0, 0.125, 1.0, 0.0, 0.0, 0.0, 0.0, 0.125, 1.0, 0.25, 1.0, 0.0, 0.0, 0.0, 0.0, 0.25, 1.0, 0.375, 1.0, 0.0, 0.0, 0.0, 0.0, 0.375, 1.0, 0.5, 1.0, 0.0, 0.0, 0.0, 0.0, 0.5, 1.0, 0.625, 1.0, 0.875, 1.0, 0.875, 1.0, 0.875, 1.0, 0.875, 1.0, 0.0, 0.0, 0.0, 0.0, 0.0, 0.0, 0.0, 0.0, 0.5, 1.0, 0.625, 1.0, 0.625, 1.0, 0.5, 1.0, 0.625, 1.0, 0.75, 1.0, 0.75, 1.0, 0.625, 1.0, 0.125, 1.0, 0.25, 1.0, 0.25, 1.0, 0.125, 1.0, 0.375, 1.0, 0.5, 1.0, 0.5, 1.0, 0.375, 1.0, 0.625, 1.0, 0.625, 1.0, 0.625, 1.0, 0.625, 1.0, 0.875, 1.0, 1.0, 1.0, 1.0, 1.0, 0.875, 1.0, 0.0, 1.0, 0.125, 1.0, 0.125, 1.0, 0.0, 1.0, 0.25, 1.0, 0.375, 1.0, 0.375, 1.0, 0.25, 1.0, 0.75, 0.04936, 0.6081, 0.1081, 0.5494, 0.25, 0.8919, 0.1081, 0.75, 0.4506, 0.8919, 0.3919, 0.9506, 0.25, 0.6081, 0.3919, 0.8919, 0.1081, 0.5494, 0.25, 0.6081, 0.3919, 0.9506, 0.25, 0.75, 1.0, 0.875, 1.0, 0.875, 1.0, 0.75, 1.0, 0.875, 1.0, 0.0, 0.0, 0.0, 0.0, 0.875, 1.0, 0.0, 0.0, 0.625, 1.0, 0.625, 1.0, 0.0, 0.0, 0.0, 0.0, 0.0, 0.0, 0.0, 0.0, 0.0, 0.0, 0.0, 0.0, 0.0, 0.0, 0.8371, 1.0, 0.8371, 1.0, 0.0, 0.0, 0.0, 0.0, 0.8371, 1.0, 0.7499, 1.0, 0.0, 0.0, 0.625, 1.0, 0.625, 1.0, 0.0, 0.0, 0.875, 1.0, 0.0, 0.0, 0.0, 0.0, 0.875, 1.0, 0.0, 0.0, 0.0, 0.0, 0.625, 1.0, 0.75, 1.0, 0.0, 0.0, 0.0, 0.0, 0.75, 1.0, 0.875, 1.0, 0.75, 1.0, 0.875, 1.0, 0.875, 1.0, 0.75, 1.0, 0.625, 1.0, 0.75, 1.0, 0.75, 1.0, 0.625, 1.0, 0.875, 1.0, 0.875, 1.0, 0.875, 1.0, 0.875, 1.0, 0.0, 0.0, 0.0, 0.0, 0.7499, 1.0, 0.6629, 1.0, 0.0, 0.0, 0.0, 0.0, 0.6629, 1.0, 0.6629, 1.0, 0.625, 1.0, 0.625, 1.0, 0.625, 1.0, 0.625, 1.0, 0.7501, 1.0, 0.6629, 1.0, 0.625, 1.0, 0.75, 1.0, 0.8371, 1.0, 0.7501, 1.0, 0.75, 1.0, 0.875, 1.0, 0.0, 0.0, 0.0, 0.0, 0.0, 0.0, 0.0, 0.0, 0.0, 0.0, 0.0, 0.0, 0.0, 0.0, 0.0, 0.0, 0.0, 0.0, 0.0, 0.0, 0.0, 0.0, 0.0, 0.0, 0.0, 0.0, 0.0, 0.0, 0.0, 0.0, 0.0, 0.0, 0.6629, 1.0, 0.7499, 1.0, 0.75, 1.0, 0.625, 1.0, 0.7499, 1.0, 0.8371, 1.0, 0.875, 1.0, 0.75, 1.0, 0.0, 0.0, 0.0, 0.0, 0.0, 0.0, 0.0, 0.0, 0.0, 0.0, 0.0, 0.0, 0.0, 0.0, 0.0, 0.0, 0.6629, 1.0, 0.6629, 1.0, 0.625, 1.0, 0.625, 1.0, 0.8371, 1.0, 0.8371, 1.0, 0.875, 1.0, 0.875, 1.0, 0.0, 0.0, 0.0, 0.0, 0.7501, 1.0, 0.8371, 1.0, 0.0, 0.0, 0.0, 0.0, 0.6629, 1.0, 0.7501, 1.0, 0.0, 0.0, 0.0, 0.0, 0.875, 1.0, 1.0, 1.0, 0.0, 0.0, 0.0, 0.0, 0.0, 1.0, 0.125, 1.0, 0.0, 0.0, 0.0, 0.0, 0.125, 1.0, 0.25, 1.0, 0.0, 0.0, 0.0, 0.0, 0.25, 1.0, 0.375, 1.0, 0.0, 0.0, 0.0, 0.0, 0.375, 1.0, 0.5, 1.0, 0.0, 0.0, 0.0, 0.0, 0.5, 1.0, 0.625, 1.0, 0.875, 1.0, 0.875, 1.0, 0.875, 1.0, 0.875, 1.0, 0.0, 0.0, 0.0, 0.0, 0.0, 0.0, 0.0, 0.0, 0.5, 1.0, 0.625, 1.0, 0.625, 1.0, 0.5, 1.0, 0.625, 1.0, 0.75, 1.0, 0.75, 1.0, 0.625, 1.0, 0.125, 1.0, 0.25, 1.0, 0.25, 1.0, 0.125, 1.0, 0.375, 1.0, 0.5, 1.0, 0.5, 1.0, 0.375, 1.0, 0.625, 1.0, 0.625, 1.0, 0.625, 1.0, 0.625, 1.0, 0.875, 1.0, 1.0, 1.0, 1.0, 1.0, 0.875, 1.0, 0.0, 1.0, 0.125, 1.0, 0.125, 1.0, 0.0, 1.0, 0.25, 1.0, 0.375, 1.0, 0.375, 1.0, 0.25, 1.0, 0.75, 1.0, 0.875, 1.0, 0.875, 1.0, 0.75, 1.0, 0.875, 1.0, 0.0, 0.0, 0.0, 0.0, 0.875, 1.0, 0.0, 0.0, 0.625, 1.0, 0.625, 1.0, 0.0, 0.0, 0.0, 0.0, 0.0, 0.0, 0.0, 0.0, 0.0, 0.0, 0.0, 0.0, 0.0, 0.0, 0.8371, 1.0, 0.8371, 1.0, 0.0, 0.0, 0.0, 0.0, 0.8371, 1.0, 0.7499, 1.0, 0.0, 0.0, 0.625, 1.0, 0.625, 1.0, 0.0, 0.0, 0.875, 1.0, 0.0, 0.0, 0.0, 0.0, 0.875, 1.0, 0.0, 0.0, 0.0, 0.0, 0.625, 1.0, 0.75, 1.0, 0.0, 0.0, 0.0, 0.0, 0.75, 1.0, 0.875, 1.0, 0.75, 1.0, 0.875, 1.0, 0.875, 1.0, 0.75, 1.0, 0.625, 1.0, 0.75, 1.0, 0.75, 1.0, 0.625, 1.0, 0.875, 1.0, 0.875, 1.0, 0.875, 1.0, 0.875, 1.0, 0.0, 0.0, 0.0, 0.0, 0.7499, 1.0, 0.6629, 1.0, 0.0, 0.0, 0.0, 0.0, 0.6629, 1.0, 0.6629, 1.0, 0.625, 1.0, 0.625, 1.0, 0.625, 1.0, 0.625, 1.0, 0.7501, 1.0, 0.6629, 1.0, 0.625, 1.0, 0.75, 1.0, 0.8371, 1.0, 0.7501, 1.0, 0.75, 1.0, 0.875, 1.0, 0.0, 0.0, 0.0, 0.0, 0.0, 0.0, 0.0, 0.0, 0.0, 0.0, 0.0, 0.0, 0.0, 0.0, 0.0, 0.0, 0.0, 0.0, 0.0, 0.0, 0.0, 0.0, 0.0, 0.0, 0.0, 0.0, 0.0, 0.0, 0.0, 0.0, 0.0, 0.0, 0.6629, 1.0, 0.7499, 1.0, 0.75, 1.0, 0.625, 1.0, 0.7499, 1.0, 0.8371, 1.0, 0.875, 1.0, 0.75, 1.0, 0.0, 0.0, 0.0, 0.0, 0.0, 0.0, 0.0, 0.0, 0.0, 0.0, 0.0, 0.0, 0.0, 0.0, 0.0, 0.0, 0.6629, 1.0, 0.6629, 1.0, 0.625, 1.0, 0.625, 1.0, 0.8371, 1.0, 0.8371, 1.0, 0.875, 1.0, 0.875, 1.0, 0.0, 0.0, 0.0, 0.0, 0.7501, 1.0, 0.8371, 1.0, 0.0, 0.0, 0.0, 0.0, 0.6629, 1.0, 0.7501, 1.0, 0.2917, 0.3333, 0.25, 0.3333, 0.0, 0.0, 0.0, 0.0, 0.25, 0.3333, 0.2083, 0.3333, 0.0, 0.0, 0.0, 0.0, 0.2083, 0.3333, 0.1667, 0.3333, 0.0, 0.0, 0.0, 0.0, 0.1667, 0.3333, 0.125, 0.3333, 0.0, 0.0, 0.0, 0.0, 0.125, 0.3333, 0.08333, 0.3333, 0.0, 0.0, 0.0, 0.0, 0.08333, 0.3333, 0.04167, 0.3333, 0.0, 0.0, 0.0, 0.0, 0.04167, 0.3333, 0.0, 0.3333, 0.0, 0.0, 0.0, 0.0, 0.3333, 0.3333, 0.2917, 0.3333, 0.0, 0.0, 0.0, 0.0, 0.0, 0.0, 0.0, 0.0, 0.875, 1.0, 1.0, 1.0, 0.0, 0.0, 0.0, 0.0, 0.0, 1.0, 0.125, 1.0, 0.0, 0.0, 0.0, 0.0, 0.125, 1.0, 0.25, 1.0, 0.0, 0.0, 0.0, 0.0, 0.25, 1.0, 0.375, 1.0, 0.0, 0.0, 0.0, 0.0, 0.375, 1.0, 0.5, 1.0, 0.0, 0.0, 0.0, 0.0, 0.5, 1.0, 0.625, 1.0, 0.875, 1.0, 0.875, 1.0, 0.875, 1.0, 0.875, 1.0, 0.0, 0.0, 0.0, 0.0, 0.0, 0.0, 0.0, 0.0, 0.5, 1.0, 0.625, 1.0, 0.625, 1.0, 0.5, 1.0, 0.625, 1.0, 0.75, 1.0, 0.75, 1.0, 0.625, 1.0, 0.125, 1.0, 0.25, 1.0, 0.25, 1.0, 0.125, 1.0, 0.375, 1.0, 0.5, 1.0, 0.5, 1.0, 0.375, 1.0, 0.625, 1.0, 0.625, 1.0, 0.625, 1.0, 0.625, 1.0, 0.875, 1.0, 1.0, 1.0, 1.0, 1.0, 0.875, 1.0, 0.0, 1.0, 0.125, 1.0, 0.125, 1.0, 0.0, 1.0, 0.25, 1.0, 0.375, 1.0, 0.375, 1.0, 0.25, 1.0, 0.75, 1.0, 0.875, 1.0, 0.875, 1.0, 0.75, 1.0, 0.875, 1.0, 0.0, 0.0, 0.0, 0.0, 0.875, 1.0, 0.0, 0.0, 0.625, 1.0, 0.625, 1.0, 0.0, 0.0, 0.0, 0.0, 0.0, 0.0, 0.0, 0.0, 0.0, 0.0, 0.0, 0.0, 0.0, 0.0, 0.8371, 1.0, 0.8371, 1.0, 0.0, 0.0, 0.0, 0.0, 0.8371, 1.0, 0.7499, 1.0, 0.0, 0.0, 0.625, 1.0, 0.625, 1.0, 0.0, 0.0, 0.875, 1.0, 0.0, 0.0, 0.0, 0.0, 0.875, 1.0, 0.0, 0.0, 0.0, 0.0, 0.625, 1.0, 0.75, 1.0, 0.0, 0.0, 0.0, 0.0, 0.75, 1.0, 0.875, 1.0, 0.75, 1.0, 0.875, 1.0, 0.875, 1.0, 0.75, 1.0, 0.625, 1.0, 0.75, 1.0, 0.75, 1.0, 0.625, 1.0, 0.875, 1.0, 0.875, 1.0, 0.875, 1.0, 0.875, 1.0, 0.0, 0.0, 0.0, 0.0, 0.7499, 1.0, 0.6629, 1.0, 0.0, 0.0, 0.0, 0.0, 0.6629, 1.0, 0.6629, 1.0, 0.625, 1.0, 0.625, 1.0, 0.625, 1.0, 0.625, 1.0, 0.7501, 1.0, 0.6629, 1.0, 0.625, 1.0, 0.75, 1.0, 0.8371, 1.0, 0.7501, 1.0, 0.75, 1.0, 0.875, 1.0, 0.0, 0.0, 0.0, 0.0, 0.0, 0.0, 0.0, 0.0, 0.0, 0.0, 0.0, 0.0, 0.0, 0.0, 0.0, 0.0, 0.0, 0.0, 0.0, 0.0, 0.0, 0.0, 0.0, 0.0, 0.0, 0.0, 0.0, 0.0, 0.0, 0.0, 0.0, 0.0, 0.6629, 1.0, 0.7499, 1.0, 0.75, 1.0, 0.625, 1.0, 0.7499, 1.0, 0.8371, 1.0, 0.875, 1.0, 0.75, 1.0, 0.0, 0.0, 0.0, 0.0, 0.0, 0.0, 0.0, 0.0, 0.0, 0.0, 0.0, 0.0, 0.0, 0.0, 0.0, 0.0, 0.6629, 1.0, 0.6629, 1.0, 0.625, 1.0, 0.625, 1.0, 0.8371, 1.0, 0.8371, 1.0, 0.875, 1.0, 0.875, 1.0, 0.0, 0.0, 0.0, 0.0, 0.7501, 1.0, 0.8371, 1.0, 0.0, 0.0, 0.0, 0.0, 0.6629, 1.0, 0.7501, 1.0, 0.0, 0.0, 0.0, 0.0, 0.875, 1.0, 1.0, 1.0, 0.0, 0.0, 0.0, 0.0, 0.0, 1.0, 0.125, 1.0, 0.0, 0.0, 0.0, 0.0, 0.125, 1.0, 0.25, 1.0, 0.0, 0.0, 0.0, 0.0, 0.25, 1.0, 0.375, 1.0, 0.0, 0.0, 0.0, 0.0, 0.375, 1.0, 0.5, 1.0, 0.0, 0.0, 0.0, 0.0, 0.5, 1.0, 0.625, 1.0, 0.875, 1.0, 0.875, 1.0, 0.875, 1.0, 0.875, 1.0, 0.0, 0.0, 0.0, 0.0, 0.0, 0.0, 0.0, 0.0, 0.5, 1.0, 0.625, 1.0, 0.625, 1.0, 0.5, 1.0, 0.625, 1.0, 0.75, 1.0, 0.75, 1.0, 0.625, 1.0, 0.125, 1.0, 0.25, 1.0, 0.25, 1.0, 0.125, 1.0, 0.375, 1.0, 0.5, 1.0, 0.5, 1.0, 0.375, 1.0, 0.625, 1.0, 0.625, 1.0, 0.625, 1.0, 0.625, 1.0, 0.875, 1.0, 1.0, 1.0, 1.0, 1.0, 0.875, 1.0, 0.0, 1.0, 0.125, 1.0, 0.125, 1.0, 0.0, 1.0, 0.25, 1.0, 0.375, 1.0, 0.375, 1.0, 0.25, 1.0, 0.75, 1.0, 0.875, 1.0, 0.875, 1.0, 0.75, 1.0, 0.875, 1.0, 0.0, 0.0, 0.0, 0.0, 0.875, 1.0, 0.0, 0.0, 0.625, 1.0, 0.625, 1.0, 0.0, 0.0, 0.0, 0.0, 0.0, 0.0, 0.0, 0.0, 0.0, 0.0, 0.0, 0.0, 0.0, 0.0, 0.8371, 1.0, 0.8371, 1.0, 0.0, 0.0, 0.0, 0.0, 0.8371, 1.0, 0.7499, 1.0, 0.0, 0.0, 0.625, 1.0, 0.625, 1.0, 0.0, 0.0, 0.875, 1.0, 0.0, 0.0, 0.0, 0.0, 0.875, 1.0, 0.0, 0.0, 0.0, 0.0, 0.625, 1.0, 0.75, 1.0, 0.0, 0.0, 0.0, 0.0, 0.75, 1.0, 0.875, 1.0, 0.75, 1.0, 0.875, 1.0, 0.875, 1.0, 0.75, 1.0, 0.625, 1.0, 0.75, 1.0, 0.75, 1.0, 0.625, 1.0, 0.875, 1.0, 0.875, 1.0, 0.875, 1.0, 0.875, 1.0, 0.0, 0.0, 0.0, 0.0, 0.7499, 1.0, 0.6629, 1.0, 0.0, 0.0, 0.0, 0.0, 0.6629, 1.0, 0.6629, 1.0, 0.625, 1.0, 0.625, 1.0, 0.625, 1.0, 0.625, 1.0, 0.7501, 1.0, 0.6629, 1.0, 0.625, 1.0, 0.75, 1.0, 0.8371, 1.0, 0.7501, 1.0, 0.75, 1.0, 0.875, 1.0, 0.0, 0.0, 0.0, 0.0, 0.0, 0.0, 0.0, 0.0, 0.0, 0.0, 0.0, 0.0, 0.0, 0.0, 0.0, 0.0, 0.0, 0.0, 0.0, 0.0, 0.0, 0.0, 0.0, 0.0, 0.0, 0.0, 0.0, 0.0, 0.0, 0.0, 0.0, 0.0, 0.6629, 1.0, 0.7499, 1.0, 0.75, 1.0, 0.625, 1.0, 0.7499, 1.0, 0.8371, 1.0, 0.875, 1.0, 0.75, 1.0, 0.0, 0.0, 0.0, 0.0, 0.0, 0.0, 0.0, 0.0, 0.0, 0.0, 0.0, 0.0, 0.0, 0.0, 0.0, 0.0, 0.6629, 1.0, 0.6629, 1.0, 0.625, 1.0, 0.625, 1.0, 0.8371, 1.0, 0.8371, 1.0, 0.875, 1.0, 0.875, 1.0, 0.0, 0.0, 0.0, 0.0, 0.7501, 1.0, 0.8371, 1.0, 0.0, 0.0, 0.0, 0.0, 0.6629, 1.0, 0.7501, 1.0, 0.2917, 0.3333, 0.25, 0.3333, 0.0, 0.0, 0.0, 0.0, 0.25, 0.3333, 0.2083, 0.3333, 0.0, 0.0, 0.0, 0.0, 0.2083, 0.3333, 0.1667, 0.3333, 0.0, 0.0, 0.0, 0.0, 0.1667, 0.3333, 0.125, 0.3333, 0.0, 0.0, 0.0, 0.0, 0.125, 0.3333, 0.08333, 0.3333, 0.0, 0.0, 0.0, 0.0, 0.08333, 0.3333, 0.04167, 0.3333, 0.0, 0.0, 0.0, 0.0, 0.04167, 0.3333, 0.0, 0.3333, 0.0, 0.0, 0.0, 0.0, 0.3333, 0.3333, 0.2917, 0.3333, 0.0, 0.0, 0.0, 0.0, 0.2917, 0.3333, 0.25, 0.3333, 0.0, 0.0, 0.0, 0.0, 0.25, 0.3333, 0.2083, 0.3333, 0.0, 0.0, 0.0, 0.0, 0.2083, 0.3333, 0.1667, 0.3333, 0.0, 0.0, 0.0, 0.0, 0.1667, 0.3333, 0.125, 0.3333, 0.0, 0.0, 0.0, 0.0, 0.125, 0.3333, 0.08333, 0.3333, 0.0, 0.0, 0.0, 0.0, 0.08333, 0.3333, 0.04167, 0.3333, 0.0, 0.0, 0.0, 0.0, 0.04167, 0.3333, 0.0, 0.3333, 0.0, 0.0, 0.0, 0.0, 0.3333, 0.3333, 0.2917, 0.3333, 0.0, 0.0, 0.0, 0.0, 0.0, 0.0, 0.0, 0.0, 0.0, 0.0, 0.0, 0.0, 0.0, 0.0, 0.0, 0.0, 0.0, 0.0, 0.0, 0.0, 0.0, 0.0, 0.0, 0.0, 0.0, 0.0, 0.0, 0.0, 1.0, 1.0, 0.875, 1.0, 0.5833, 0.6667, 0.6667, 0.6667, 0.6667, 0.6667, 0.5833, 0.6667, 0.2917, 0.3333, 0.3333, 0.3333, 0.125, 1.0, 0.0, 1.0, 0.0, 0.6667, 0.08333, 0.6667, 0.08333, 0.6667, 0.0, 0.6667, 0.0, 0.3333, 0.04167, 0.3333, 0.25, 1.0, 0.125, 1.0, 0.08333, 0.6667, 0.1667, 0.6667, 0.1667, 0.6667, 0.08333, 0.6667, 0.04167, 0.3333, 0.08333, 0.3333, 0.375, 1.0, 0.25, 1.0, 0.1667, 0.6667, 0.25, 0.6667, 0.25, 0.6667, 0.1667, 0.6667, 0.08333, 0.3333, 0.125, 0.3333, 0.5, 1.0, 0.375, 1.0, 0.25, 0.6667, 0.3333, 0.6667, 0.3333, 0.6667, 0.25, 0.6667, 0.125, 0.3333, 0.1667, 0.3333, 0.625, 1.0, 0.5, 1.0, 0.3333, 0.6667, 0.4167, 0.6667, 0.4167, 0.6667, 0.3333, 0.6667, 0.1667, 0.3333, 0.2083, 0.3333, 0.75, 1.0, 0.625, 1.0, 0.4167, 0.6667, 0.5, 0.6667, 0.5, 0.6667, 0.4167, 0.6667, 0.2083, 0.3333, 0.25, 0.3333, 0.875, 1.0, 0.75, 1.0, 0.5, 0.6667, 0.5833, 0.6667, 0.5833, 0.6667, 0.5, 0.6667, 0.25, 0.3333, 0.2917, 0.3333, 1.0, 1.0, 0.875, 1.0, 0.5833, 0.6667, 0.6667, 0.6667, 0.6667, 0.6667, 0.5833, 0.6667, 0.2917, 0.3333, 0.3333, 0.3333, 0.125, 1.0, 0.0, 1.0, 0.0, 0.6667, 0.08333, 0.6667, 0.08333, 0.6667, 0.0, 0.6667, 0.0, 0.3333, 0.04167, 0.3333, 0.25, 1.0, 0.125, 1.0, 0.08333, 0.6667, 0.1667, 0.6667, 0.1667, 0.6667, 0.08333, 0.6667, 0.04167, 0.3333, 0.08333, 0.3333, 0.375, 1.0, 0.25, 1.0, 0.1667, 0.6667, 0.25, 0.6667, 0.25, 0.6667, 0.1667, 0.6667, 0.08333, 0.3333, 0.125, 0.3333, 0.5, 1.0, 0.375, 1.0, 0.25, 0.6667, 0.3333, 0.6667, 0.3333, 0.6667, 0.25, 0.6667, 0.125, 0.3333, 0.1667, 0.3333, 0.625, 1.0, 0.5, 1.0, 0.3333, 0.6667, 0.4167, 0.6667, 0.4167, 0.6667, 0.3333, 0.6667, 0.1667, 0.3333, 0.2083, 0.3333, 0.75, 1.0, 0.625, 1.0, 0.4167, 0.6667, 0.5, 0.6667, 0.5, 0.6667, 0.4167, 0.6667, 0.2083, 0.3333, 0.25, 0.3333, 0.875, 1.0, 0.75, 1.0, 0.5, 0.6667, 0.5833, 0.6667, 0.5833, 0.6667, 0.5, 0.6667, 0.25, 0.3333, 0.2917, 0.3333, 0.0, 1.0, 0.125, 1.0, 0.125, 1.0, 0.0, 1.0, 0.0, 1.0, 0.125, 1.0, 0.125, 1.0, 0.0, 1.0, 0.25, 1.0, 0.375, 1.0, 0.375, 1.0, 0.25, 1.0, 0.25, 1.0, 0.375, 1.0, 0.375, 1.0, 0.25, 1.0, 0.5, 1.0, 0.625, 1.0, 0.625, 1.0, 0.5, 1.0, 0.5, 1.0, 0.625, 1.0, 0.625, 1.0, 0.5, 1.0, 0.75, 1.0, 0.875, 1.0, 0.875, 1.0, 0.75, 1.0, 0.75, 1.0, 0.875, 1.0, 0.875, 1.0, 0.75, 1.0, 0.125, 1.0, 0.25, 1.0, 0.25, 1.0, 0.125, 1.0, 0.125, 1.0, 0.25, 1.0, 0.25, 1.0, 0.125, 1.0, 0.375, 1.0, 0.5, 1.0, 0.5, 1.0, 0.375, 1.0, 0.375, 1.0, 0.5, 1.0, 0.5, 1.0, 0.375, 1.0, 0.625, 1.0, 0.75, 1.0, 0.75, 1.0, 0.625, 1.0, 0.625, 1.0, 0.75, 1.0, 0.75, 1.0, 0.625, 1.0, 0.875, 1.0, 1.0, 1.0, 1.0, 1.0, 0.875, 1.0, 0.875, 1.0, 1.0, 1.0, 1.0, 1.0, 0.875, 1.0, 1.0, 1.0, 0.875, 1.0, 0.5833, 0.6667, 0.6667, 0.6667, 0.6667, 0.6667, 0.5833, 0.6667, 0.2917, 0.3333, 0.3333, 0.3333, 0.125, 1.0, 0.0, 1.0, 0.0, 0.6667, 0.08333, 0.6667, 0.08333, 0.6667, 0.0, 0.6667, 0.0, 0.3333, 0.04167, 0.3333, 0.25, 1.0, 0.125, 1.0, 0.08333, 0.6667, 0.1667, 0.6667, 0.1667, 0.6667, 0.08333, 0.6667, 0.04167, 0.3333, 0.08333, 0.3333, 0.375, 1.0, 0.25, 1.0, 0.1667, 0.6667, 0.25, 0.6667, 0.25, 0.6667, 0.1667, 0.6667, 0.08333, 0.3333, 0.125, 0.3333, 0.5, 1.0, 0.375, 1.0, 0.25, 0.6667, 0.3333, 0.6667, 0.3333, 0.6667, 0.25, 0.6667, 0.125, 0.3333, 0.1667, 0.3333, 0.625, 1.0, 0.5, 1.0, 0.3333, 0.6667, 0.4167, 0.6667, 0.4167, 0.6667, 0.3333, 0.6667, 0.1667, 0.3333, 0.2083, 0.3333, 0.75, 1.0, 0.625, 1.0, 0.4167, 0.6667, 0.5, 0.6667, 0.5, 0.6667, 0.4167, 0.6667, 0.2083, 0.3333, 0.25, 0.3333, 0.875, 1.0, 0.75, 1.0, 0.5, 0.6667, 0.5833, 0.6667, 0.5833, 0.6667, 0.5, 0.6667, 0.25, 0.3333, 0.2917, 0.3333, 0.8134, 1.0, 0.8134, 1.0, 0.875, 1.0, 0.875, 1.0, 0.6866, 1.0, 0.6866, 1.0, 0.625, 1.0, 0.625, 1.0, 0.0, 0.0, 0.0, 0.0, 0.8134, 1.0, 0.6866, 1.0, 0.6866, 1.0, 0.75, 1.0, 0.8134, 1.0, 0.8134, 1.0, 0.6866, 1.0, 0.6866, 1.0, 0.6866, 1.0, 0.6866, 1.0, 0.6866, 1.0, 0.8134, 1.0, 0.0, 0.0, 0.0, 0.0, 0.8134, 1.0, 0.6866, 1.0, 0.0, 0.0, 0.0, 0.0, 0.6866, 1.0, 0.8134, 1.0, 0.0, 0.0, 0.0, 0.0, 0.6866, 1.0, 0.0, 0.0, 0.0, 0.0, 0.0, 0.0, 0.0, 0.0, 0.8134, 1.0, 0.75, 1.0, 0.6866, 1.0, 0.6866, 1.0, 0.8134, 1.0, 0.75, 1.0, 0.75, 1.0, 0.8134, 1.0, 0.875, 1.0, 0.625, 1.0, 0.6866, 1.0, 0.75, 1.0, 0.75, 1.0, 0.625, 1.0, 0.75, 1.0, 0.75, 1.0, 0.6866, 1.0, 0.75, 1.0, 0.875, 1.0, 0.8134, 1.0, 0.75, 1.0, 0.0, 0.0, 0.0, 0.0, 0.0, 0.0, 0.0, 0.0, 0.0, 0.0, 0.0, 0.0, 0.0, 0.0, 0.0, 0.0, 0.0, 0.0, 0.0, 0.0, 0.0, 0.0, 0.0, 0.0, 0.0, 0.0, 0.0, 0.0, 0.0, 0.0, 0.0, 0.0, 0.0, 0.0, 0.0, 0.0, 0.0, 0.0, 0.0, 0.0, 0.0, 0.0, 0.0, 0.0, 0.0, 0.0, 0.0, 0.0, 0.0, 0.0, 0.0, 0.0, 0.0, 0.0, 0.0, 0.0, 0.0, 0.0, 0.0, 0.0, 0.0, 0.0, 0.0, 0.0, 0.0, 0.0, 0.0, 0.0, 0.0, 0.0, 0.0, 0.0, 0.0, 0.0, 0.0, 0.0, 0.0, 0.0, 0.0, 0.0, 0.0, 0.0, 0.0, 0.0, 0.0, 0.0, 0.0, 0.0, 0.0, 0.0, 0.0, 0.0, 0.0, 0.0, 0.0, 0.0, 0.0, 0.0, 0.0, 0.0, 0.0, 0.0, 0.0, 0.0, 0.0, 0.0, 0.0, 0.0, 0.0, 0.0, 0.0, 0.0, 0.0, 0.0, 0.0, 0.0, 0.0, 0.0, 0.0, 0.0, 0.0, 0.0, 0.0, 0.0, 0.0, 0.0, 0.0, 0.0, 0.0, 0.0, 0.0, 0.0, 0.0, 0.0, 0.0, 0.0, 0.0, 0.0, 0.0, 0.0, 0.0, 0.0, 0.0, 0.0, 0.0, 0.0, 0.0, 0.0, 0.0, 0.0, 0.0, 0.0, 0.0, 0.0, 0.0, 0.0, 0.0, 0.0, 0.0, 0.0, 0.0, 0.0, 0.0, 0.0, 0.0, 0.0, 0.0, 0.0, 0.0, 0.0, 0.0, 0.0, 0.0, 0.0, 0.0, 0.0, 0.0, 0.0, 0.0, 0.0, 0.0, 0.0, 0.0, 0.0, 0.0, 0.0, 0.0, 0.0, 0.0, 0.0, 0.0, 0.0, 0.0, 0.0, 0.0, 0.0, 0.0, 0.0, 0.0, 0.0, 0.0, 0.0, 0.0, 0.0, 0.0, 0.0, 0.0, 0.0, 0.0, 0.0, 0.0, 0.0, 0.0, 0.0, 0.0, 0.0, 0.0, 0.0, 0.0, 0.0, 0.0, 0.0, 0.0, 0.0, 0.0, 0.0, 0.0, 0.0, 0.0, 0.0, 0.0, 0.0, 0.0, 0.0, 0.0, 0.0, 0.0, 0.0, 0.0, 0.0, 0.0, 0.0, 0.0, 0.0, 0.0, 0.0, 0.0, 0.0, 0.0, 0.0, 0.0, 0.0, 0.0, 0.0, 0.0, 0.0, 0.0, 0.0, 0.0, 0.0, 0.0, 0.0, 0.0, 0.0, 0.0, 0.0, 0.0, 0.0, 0.0, 0.0, 0.0, 0.0, 0.0, 0.0, 0.0, 0.0, 0.0, 0.0, 0.0, 0.0, 0.0, 0.0, 0.0, 0.0, 0.0, 0.0, 0.0, 0.0, 0.0, 0.0, 0.0, 0.0, 0.0, 0.0, 0.0, 0.0, 0.0, 0.0, 0.0, 0.0, 0.0, 0.0, 0.0, 0.0, 0.0, 0.0, 0.0, 0.0, 0.0, 0.0, 0.0, 0.0, 0.0, 0.0, 0.0, 0.0, 0.0, 0.0, 0.0, 0.0, 0.0, 0.0, 0.0, 0.0, 0.0, 0.0, 0.0, 0.0, 0.0, 0.0, 0.0, 0.0, 0.0, 0.0, 0.0, 0.0, 0.0, 0.0, 0.0, 0.0, 0.0, 0.0, 0.0, 0.0, 0.0, 0.0, 0.0, 0.0, 0.0, 0.0, 0.0, 0.0, 0.0, 0.0, 0.0, 0.0, 0.0, 0.0, 0.0, 0.0, 0.0, 0.0, 0.0, 0.0, 0.0, 0.0, 0.0, 0.0, 0.0, 0.0, 0.0, 0.0, 0.0, 0.0, 0.0, 0.0, 0.0, 0.0, 0.0, 0.0, 0.0, 0.0, 0.0, 0.0, 0.0, 0.0, 0.0, 0.0, 0.0, 0.0, 0.0, 0.0, 0.0, 0.0, 0.0, 0.0, 0.0, 0.0, 0.0, 0.0, 0.0, 0.0, 0.0, 0.0, 0.0, 0.0, 0.0, 0.0, 0.0, 0.0, 0.0, 0.0, 0.0, 0.0, 0.0, 0.0, 0.0, 0.0, 0.0, 0.0, 0.0, 0.0, 0.0, 0.0, 0.0, 0.0, 0.0, 0.0, 0.0, 0.0, 0.0, 0.0, 0.0, 0.0, 0.0, 0.0, 0.0, 0.0, 0.0, 0.0, 0.0, 0.0, 0.0, 0.0, 0.0, 0.0, 0.0, 0.0, 0.0, 0.0, 0.0, 0.0, 0.0, 0.0, 0.0, 0.0, 0.0, 0.0, 0.0, 0.0, 0.0, 0.0, 0.0, 0.0, 0.0, 0.0, 0.0, 0.0, 0.0, 0.0, 0.0, 0.0, 0.0, 0.0, 0.0, 0.0, 0.0, 0.0, 0.0, 0.0, 0.0, 0.0, 0.0, 0.0, 0.0, 0.0, 0.0, 0.0, 0.0, 0.0, 0.0, 0.0, 0.0, 0.0, 0.0, 0.0, 0.0, 0.0, 0.0, 0.0, 0.0, 0.0, 0.0, 0.0, 0.0, 0.0, 0.0, 0.0, 0.0, 0.0, 0.0, 0.0, 0.0, 0.0, 0.0, 0.0, 0.0, 0.0, 0.0, 0.0, 0.0, 0.0, 0.0, 0.0, 0.0, 0.0, 0.0, 0.0, 0.0, 0.0, 0.0, 0.0, 0.0, 0.0, 0.0, 0.0, 0.0, 0.0, 0.0, 0.0, 0.0, 0.0, 0.0, 0.0, 0.0, 0.0, 0.0, 0.0, 0.0, 0.0, 0.0, 0.0, 0.0, 0.0, 0.0, 0.0, 0.0, 0.0, 0.0, 0.0, 0.0, 0.0, 0.0, 0.0, 0.0, 0.0, 0.0, 0.0, 0.0, 0.0, 0.0, 0.0, 0.0, 0.0, 0.0, 0.0, 0.0, 0.0, 0.0, 0.0, 0.0, 0.0, 0.0, 0.0, 0.0, 0.0, 0.0, 0.0, 0.0, 0.0, 0.0, 0.0, 0.0, 0.0, 0.0, 0.0, 0.0, 0.0, 0.0, 0.0, 0.0, 0.0, 0.0, 0.0, 0.0, 0.0, 0.0, 0.0, 0.0, 0.0, 0.0, 0.0, 0.0, 0.0, 0.0, 0.0, 0.0, 0.0, 0.0, 0.0, 0.0, 0.0, 0.0, 0.0, 0.0, 0.0, 0.0, 0.0, 0.0, 0.0, 0.0, 0.0, 0.0, 0.0, 0.0, 0.0, 0.0, 0.0, 0.0, 0.0, 0.0, 0.0, 0.0, 0.0, 0.0, 0.0, 0.0, 0.0, 0.0, 0.0, 0.0, 0.0, 0.0, 0.0, 0.0, 0.0, 0.0, 0.0, 0.0, 0.0, 0.0, 0.0, 0.0, 0.0, 0.0, 0.0, 0.0, 0.0, 0.0, 0.0, 0.0, 0.0, 0.0, 0.0, 0.0, 0.0, 0.0, 0.0, 0.0, 0.0, 0.0, 0.0, 0.0, 0.0, 0.0, 0.0, 0.0, 0.0, 0.0, 0.0, 0.0, 0.0, 0.0, 0.0, 0.0, 0.0, 0.0, 0.0, 0.0, 0.0, 0.0, 0.0, 0.0, 0.0, 0.0, 0.0, 0.0, 0.0, 0.0, 0.0, 0.0, 0.0, 0.0, 0.0, 0.0, 0.0, 0.0, 0.0, 0.0, 0.0, 0.0, 0.0, 0.0, 0.0, 0.0, 0.0, 0.0, 0.0, 0.0, 0.0, 0.0, 0.0, 0.0, 0.0, 0.0, 0.0, 0.0, 0.0, 0.0, 0.0, 0.0, 0.0, 0.0, 0.0, 0.0, 0.0, 0.0, 0.0, 0.0, 0.0, 0.0, 0.0, 0.0, 0.0, 0.0, 0.0, 0.0, 0.0, 0.0, 0.0, 0.0, 0.0, 0.0, 0.0, 0.0, 0.0, 0.0, 0.0, 0.0, 0.0, 0.0, 0.0, 0.0, 0.0, 0.0, 0.0, 0.0, 0.0, 0.0, 0.0, 0.0, 0.0, 0.0, 0.0, 0.0, 0.0, 0.0, 0.0, 0.0, 0.0, 0.0, 0.0, 0.0, 0.0, 0.0, 0.0, 0.0, 0.0, 0.0, 0.0, 0.0, 0.0, 0.0, 0.0, 0.0, 0.0, 0.0, 0.0, 0.0, 0.0, 0.0, 0.0, 0.0, 0.0, 0.0, 0.0, 0.0, 0.0, 0.0, 0.0, 0.0, 0.0, 0.0, 0.0, 0.0, 0.0, 0.0, 0.0, 0.0, 0.0, 0.0, 0.0, 0.0, 0.0, 0.0, 0.0, 0.0, 0.0, 0.0, 0.0, 0.0, 0.0, 0.0, 0.0, 0.0, 0.0, 0.0, 0.0, 0.0, 0.0, 0.0, 0.0, 0.0, 0.0, 0.0, 0.0, 0.0, 0.0, 0.0, 0.0, 0.0, 0.0, 0.0, 0.0, 0.0, 0.0, 0.0, 0.0, 0.0, 0.0, 0.0, 0.0, 0.0, 0.0, 0.0, 0.0, 0.0, 0.0, 0.0, 0.0, 0.0, 0.0, 0.0, 0.0, 0.0, 0.0, 0.0, 0.0, 0.0, 0.0, 0.0, 0.0, 0.0, 0.0, 0.0, 0.0, 0.0, 0.0, 0.0, 0.0, 0.0, 0.0, 0.0, 0.0, 0.0, 0.0, 0.0, 0.0, 0.0, 0.0, 0.0, 0.0, 0.0, 0.0, 0.0, 0.0, 0.0, 0.0, 0.0, 0.0, 0.0, 0.0, 0.0, 0.0, 0.0, 0.0, 0.0, 0.0, 0.0, 0.0, 0.0, 0.0, 0.0, 0.0, 0.0, 0.0, 0.0, 0.0, 0.0, 0.0, 0.0, 0.0, 0.0, 0.0, 0.0, 0.0, 0.0, 0.0, 0.0, 0.0, 0.0, 0.0, 0.0, 0.0, 0.0, 0.0, 0.0, 0.0, 0.0, 0.0, 0.0, 0.0, 0.0, 0.0, 0.0, 0.0, 0.0, 0.0, 0.0, 0.0, 0.0, 0.0, 0.0, 0.0, 0.0, 0.0, 0.0, 0.0, 0.0, 0.0, 0.0, 0.0, 0.0, 0.0, 0.0, 0.0, 0.0, 0.0, 0.0, 0.0, 0.0, 0.0, 0.0, 0.0, 0.0, 0.0, 0.0, 0.0, 0.0, 0.0, 0.0, 0.0, 0.0, 0.0, 0.0, 0.0, 0.0, 0.0, 0.0, 0.0, 0.0, 0.0, 0.0, 0.0, 0.0, 0.0, 0.0, 0.0, 0.0, 0.0, 0.0, 0.0, 0.0, 0.0, 0.0, 0.0, 0.0, 0.0, 0.0, 0.0, 0.0, 0.0, 0.0, 0.0, 0.0, 0.0, 0.0, 0.0, 0.0, 0.0, 0.0, 0.0, 0.0, 0.0, 0.0, 0.0, 0.0, 0.0, 0.0, 0.0, 0.0, 0.0, 0.0, 0.0, 0.0, 0.0, 0.0, 0.0, 0.0, 0.0, 0.0, 0.0, 0.0, 0.0, 0.0, 0.0, 0.0, 0.0, 0.0, 0.0, 0.0, 0.0, 0.0, 0.0, 0.0, 0.0, 0.0, 0.0, 0.0, 0.0, 0.0, 0.0, 0.0, 0.0, 0.0, 0.0, 0.0, 0.0, 0.0, 0.0, 0.0, 0.0, 0.0, 0.0, 0.0, 0.0, 0.0, 0.0, 0.0, 0.0, 0.0, 0.0, 0.0, 0.0, 0.0, 0.0, 0.0, 0.0, 0.0, 0.0, 0.0, 0.0, 0.0, 0.0, 0.0, 0.0, 0.0, 0.0, 0.0, 0.0, 0.0, 0.0, 0.0, 0.0, 0.0, 0.0, 0.0, 0.0, 0.0, 0.0, 0.0, 0.0, 0.0, 0.0, 0.0, 0.0, 0.0, 0.0, 0.0, 0.0, 0.0, 0.0, 0.0, 0.0, 0.0, 0.0, 0.0, 0.0, 0.0, 0.0, 0.0, 0.0, 0.0, 0.0, 0.0, 0.0, 0.0, 0.0, 0.0, 0.0, 0.0, 0.0, 0.0, 0.0, 0.0, 0.0, 0.0, 0.0])
me_cylinder.update()

# ---- objects
ob_empty = bpy.data.objects.new('Empty', None)
ob_empty_001 = bpy.data.objects.new('Empty.001', None)
ob_cylinder = bpy.data.objects.new('Cylinder', me_cylinder)

# ---- transforms, parenting, visibility, modifiers, constraints
ob_empty.location = (0.0, 19.79, 0.0)
ob_empty.rotation_euler = (1.571, -0.0, -0.0)
ob_empty.scale = (16.35, 16.35, 16.35)
ob_empty.empty_display_type = 'IMAGE'
ob_empty.empty_display_size = 5.0
ob_empty_001.location = (-3.496, -7.502e-05, 4.766)
ob_cylinder.location = (12.32, 0.0, 0.0)
ob_cylinder.scale = (0.7351, 0.7351, 0.7351)
_vg = ob_cylinder.vertex_groups.new(name='rod')
for _i, _w in zip([162, 163, 164, 165, 166, 167, 168, 169, 170, 171, 172, 173, 174, 175, 176, 177, 178, 179, 180, 181, 182, 183, 184, 185, 186, 187, 188, 189, 190, 191, 192, 193, 194, 195, 196, 197, 198, 199, 200, 201, 202, 203, 204, 205, 206, 207, 208, 209, 210, 211, 212, 213, 214, 215, 216, 217, 218, 219, 220, 221, 222, 223, 224, 225, 226, 227, 228, 229, 230, 231, 232, 233, 234, 235, 236, 237, 238, 239, 240, 241, 242, 243, 244, 245, 246, 247, 248, 249, 250, 251, 252, 253, 254, 255, 256, 257, 258, 259, 260, 261, 262, 263, 264, 265, 266, 267, 268, 269, 270, 271, 272, 273, 274, 275, 276, 277, 278, 279, 280, 281, 282, 283, 284, 285, 286, 287, 288, 289, 290, 291, 292, 293, 294, 295, 296, 297, 298, 299, 300, 301, 302, 303, 304, 305, 306, 307, 308, 309, 310, 311, 312, 313, 314, 315, 316, 317, 318, 319, 320, 321, 322, 323, 324, 325, 326, 327, 328, 329, 330, 331, 332, 333, 334, 335, 336, 337, 338, 339, 340, 341, 342, 343, 344, 345, 346, 347, 348, 349, 366, 367, 368, 369, 370, 371, 372, 373, 374, 375, 376, 377, 378, 379, 380, 381], [1.0, 1.0, 1.0, 1.0, 1.0, 1.0, 1.0, 1.0, 1.0, 1.0, 1.0, 1.0, 1.0, 1.0, 1.0, 1.0, 1.0, 1.0, 1.0, 1.0, 1.0, 1.0, 1.0, 1.0, 1.0, 1.0, 1.0, 1.0, 1.0, 1.0, 1.0, 1.0, 1.0, 1.0, 1.0, 1.0, 1.0, 1.0, 1.0, 1.0, 1.0, 1.0, 1.0, 1.0, 1.0, 1.0, 1.0, 1.0, 1.0, 1.0, 1.0, 1.0, 1.0, 1.0, 1.0, 1.0, 1.0, 1.0, 1.0, 1.0, 1.0, 1.0, 1.0, 1.0, 1.0, 1.0, 1.0, 1.0, 1.0, 1.0, 1.0, 1.0, 1.0, 1.0, 1.0, 1.0, 1.0, 1.0, 1.0, 1.0, 1.0, 1.0, 1.0, 1.0, 1.0, 1.0, 1.0, 1.0, 1.0, 1.0, 1.0, 1.0, 1.0, 1.0, 1.0, 1.0, 1.0, 1.0, 1.0, 1.0, 1.0, 1.0, 1.0, 1.0, 1.0, 1.0, 1.0, 1.0, 1.0, 1.0, 1.0, 1.0, 1.0, 1.0, 1.0, 1.0, 1.0, 1.0, 1.0, 1.0, 1.0, 1.0, 1.0, 1.0, 1.0, 1.0, 1.0, 1.0, 1.0, 1.0, 1.0, 1.0, 1.0, 1.0, 1.0, 1.0, 1.0, 1.0, 1.0, 1.0, 1.0, 1.0, 1.0, 1.0, 1.0, 1.0, 1.0, 1.0, 1.0, 1.0, 1.0, 1.0, 1.0, 1.0, 1.0, 1.0, 1.0, 1.0, 1.0, 1.0, 1.0, 1.0, 1.0, 1.0, 1.0, 1.0, 1.0, 1.0, 1.0, 1.0, 1.0, 1.0, 0.3333, 0.6667, 0.6667, 0.3333, 0.6667, 0.3333, 0.6667, 0.3333, 0.6667, 0.3333, 0.6667, 0.3333, 0.6667, 0.3333, 0.6667, 0.3333, 1.0, 1.0, 1.0, 1.0, 1.0, 1.0, 1.0, 1.0, 1.0, 1.0, 1.0, 1.0, 1.0, 1.0, 1.0, 1.0]): _vg.add([_i], _w, 'REPLACE')
_m = ob_cylinder.modifiers.new('SimpleDeform', 'SIMPLE_DEFORM')
_m.deform_method = 'BEND'
_m.vertex_group = 'rod'
_m.deform_axis = 'Y'
_m.origin = ob_empty_001
_m.factor = 0.0
_m.angle = 0.0
_m.limits = (0.6429, 0.9365)

# ---- collection membership
col_collection.objects.link(ob_empty)
col_collection_2.objects.link(ob_empty_001)
col_collection_2.objects.link(ob_cylinder)

# ---- scene / render settings (as saved in the file)
scene.frame_start = 1; scene.frame_end = 250; scene.frame_set(0)
scene.render.engine = 'BLENDER_EEVEE_NEXT'
scene.cycles.sampling_pattern = 'TABULATED_SOBOL'
bpy.context.view_layer.update()

# ---- added for rendering (the .blend has no active camera and no usable light): camera, sun
cam_auto = bpy.data.cameras.new('AutoCamera')
cam_auto.lens = 50.0
cam_auto.sensor_width = 36.0
cam_auto.clip_end = 1000.0
ob_auto_camera = bpy.data.objects.new('AutoCamera', cam_auto)
scene.collection.objects.link(ob_auto_camera)
ob_auto_camera.location = (41.8458, -47.14, 50.1564)
ob_auto_camera.rotation_euler = (1.09748, -7.21219e-08, 0.694738)
scene.camera = ob_auto_camera
light_auto_sun = bpy.data.lights.new('AutoSun', 'SUN')
light_auto_sun.energy = 3.0
light_auto_sun.angle = 0.0523599
ob_auto_sun = bpy.data.objects.new('AutoSun', light_auto_sun)
scene.collection.objects.link(ob_auto_sun)
ob_auto_sun.rotation_euler = (0.872665, 0.174533, 0.523599)
bpy.context.view_layer.update()
